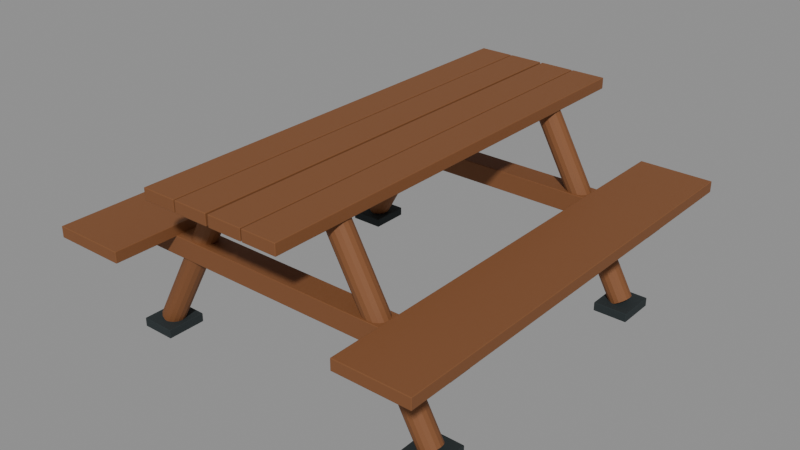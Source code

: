 # Source: picnic-table.blend  (saved by Blender 4.0.36; exported with 4.5.12 LTS)
import bpy
from mathutils import Matrix  # noqa: F401  (used for matrix-valued properties, if any)

bpy.ops.wm.read_factory_settings(use_empty=True)
scene = bpy.context.scene
scene.name = 'Scene'

# ---- materials (node trees are filled in below, after node groups)
mat_tropical_timber = bpy.data.materials.new('Tropical timber')
mat_tropical_timber.use_transparent_shadow = False
mat_tropical_timber.diffuse_color = (0.2159, 0.08228, 0.02843, 1.0)
mat_charcoal = bpy.data.materials.new('Charcoal')
mat_charcoal.use_transparent_shadow = False
mat_charcoal.diffuse_color = (0.01938, 0.02732, 0.02956, 1.0)

# ---- material node trees
mat_tropical_timber.use_nodes = True; mat_tropical_timber.node_tree.nodes.clear()
_N = mat_tropical_timber.node_tree.nodes; _L = mat_tropical_timber.node_tree.links
n0 = _N.new('ShaderNodeBsdfPrincipled'); n0.name = 'Principled BSDF'; n0.location = (10, 300)
n0.inputs[0].default_value = (0.2159, 0.08228, 0.02843, 1.0)
n0.inputs[2].default_value = 0.68
n0.inputs[3].default_value = 1.45
n1 = _N.new('ShaderNodeOutputMaterial'); n1.name = 'Material Output'; n1.location = (300, 300)
_L.new(n0.outputs[0], n1.inputs[0])
n1.is_active_output = True
mat_charcoal.use_nodes = True; mat_charcoal.node_tree.nodes.clear()
_N = mat_charcoal.node_tree.nodes; _L = mat_charcoal.node_tree.links
n0 = _N.new('ShaderNodeBsdfPrincipled'); n0.name = 'Principled BSDF'; n0.location = (10, 300)
n0.inputs[0].default_value = (0.01938, 0.02732, 0.02956, 1.0)
n0.inputs[2].default_value = 0.8
n0.inputs[3].default_value = 1.45
n1 = _N.new('ShaderNodeOutputMaterial'); n1.name = 'Material Output'; n1.location = (300, 300)
_L.new(n0.outputs[0], n1.inputs[0])
n1.is_active_output = True

# ---- meshes
me_cylinder = bpy.data.meshes.new('Cylinder')
me_cylinder.from_pydata([(0.0, 0.045, -0.3895), (0.0, 0.045, 0.3895), (0.01722, 0.04157, -0.3895), (0.01722, 0.04157, 0.3895), (0.03182, 0.03182, -0.3895), (0.03182, 0.03182, 0.3895), (0.04157, 0.01722, -0.3895), (0.04157, 0.01722, 0.3895), (0.045, 0.0, -0.3895), (0.045, 0.0, 0.3895), (0.04157, -0.01722, -0.3895), (0.04157, -0.01722, 0.3895), (0.03182, -0.03182, -0.3895), (0.03182, -0.03182, 0.3895), (0.01722, -0.04157, -0.3895), (0.01722, -0.04157, 0.3895), (0.0, -0.045, -0.3895), (0.0, -0.045, 0.3895), (-0.01722, -0.04157, -0.3895), (-0.01722, -0.04157, 0.3895), (-0.03182, -0.03182, -0.3895), (-0.03182, -0.03182, 0.3895), (-0.04157, -0.01722, -0.3895), (-0.04157, -0.01722, 0.3895), (-0.045, 0.0, -0.3895), (-0.045, 0.0, 0.3895), (-0.04157, 0.01722, -0.3895), (-0.04157, 0.01722, 0.3895), (-0.03182, 0.03182, -0.3895), (-0.03182, 0.03182, 0.3895), (-0.01722, 0.04157, -0.3895), (-0.01722, 0.04157, 0.3895)], [], [(0, 1, 3, 2), (2, 3, 5, 4), (4, 5, 7, 6), (6, 7, 9, 8), (8, 9, 11, 10), (10, 11, 13, 12), (12, 13, 15, 14), (14, 15, 17, 16), (16, 17, 19, 18), (18, 19, 21, 20), (20, 21, 23, 22), (22, 23, 25, 24), (24, 25, 27, 26), (26, 27, 29, 28), (3, 1, 31, 29, 27, 25, 23, 21, 19, 17, 15, 13, 11, 9, 7, 5), (28, 29, 31, 30), (30, 31, 1, 0), (0, 2, 4, 6, 8, 10, 12, 14, 16, 18, 20, 22, 24, 26, 28, 30)])
_uv = me_cylinder.uv_layers.new(name='UVMap')
_uv.uv.foreach_set('vector', [1.0, 0.5, 1.0, 1.0, 0.9375, 1.0, 0.9375, 0.5, 0.9375, 0.5, 0.9375, 1.0, 0.875, 1.0, 0.875, 0.5, 0.875, 0.5, 0.875, 1.0, 0.8125, 1.0, 0.8125, 0.5, 0.8125, 0.5, 0.8125, 1.0, 0.75, 1.0, 0.75, 0.5, 0.75, 0.5, 0.75, 1.0, 0.6875, 1.0, 0.6875, 0.5, 0.6875, 0.5, 0.6875, 1.0, 0.625, 1.0, 0.625, 0.5, 0.625, 0.5, 0.625, 1.0, 0.5625, 1.0, 0.5625, 0.5, 0.5625, 0.5, 0.5625, 1.0, 0.5, 1.0, 0.5, 0.5, 0.5, 0.5, 0.5, 1.0, 0.4375, 1.0, 0.4375, 0.5, 0.4375, 0.5, 0.4375, 1.0, 0.375, 1.0, 0.375, 0.5, 0.375, 0.5, 0.375, 1.0, 0.3125, 1.0, 0.3125, 0.5, 0.3125, 0.5, 0.3125, 1.0, 0.25, 1.0, 0.25, 0.5, 0.25, 0.5, 0.25, 1.0, 0.1875, 1.0, 0.1875, 0.5, 0.1875, 0.5, 0.1875, 1.0, 0.125, 1.0, 0.125, 0.5, 0.3418, 0.4717, 0.25, 0.49, 0.1582, 0.4717, 0.08029, 0.4197, 0.02827, 0.3418, 0.01, 0.25, 0.02827, 0.1582, 0.08029, 0.08029, 0.1582, 0.02827, 0.25, 0.01, 0.3418, 0.02827, 0.4197, 0.08029, 0.4717, 0.1582, 0.49, 0.25, 0.4717, 0.3418, 0.4197, 0.4197, 0.125, 0.5, 0.125, 1.0, 0.0625, 1.0, 0.0625, 0.5, 0.0625, 0.5, 0.0625, 1.0, 0.0, 1.0, 0.0, 0.5, 0.75, 0.49, 0.8418, 0.4717, 0.9197, 0.4197, 0.9717, 0.3418, 0.99, 0.25, 0.9717, 0.1582, 0.9197, 0.08029, 0.8418, 0.02827, 0.75, 0.01, 0.6582, 0.02827, 0.5803, 0.08029, 0.5283, 0.1582, 0.51, 0.25, 0.5283, 0.3418, 0.5803, 0.4197, 0.6582, 0.4717])
me_cylinder.materials.append(mat_tropical_timber)
me_cylinder.update()
me_cylinder_001 = bpy.data.meshes.new('Cylinder.001')
me_cylinder_001.from_pydata([(0.0, 0.045, -0.3895), (0.0, 0.045, 0.3895), (0.01722, 0.04157, -0.3895), (0.01722, 0.04157, 0.3895), (0.03182, 0.03182, -0.3895), (0.03182, 0.03182, 0.3895), (0.04157, 0.01722, -0.3895), (0.04157, 0.01722, 0.3895), (0.045, 0.0, -0.3895), (0.045, 0.0, 0.3895), (0.04157, -0.01722, -0.3895), (0.04157, -0.01722, 0.3895), (0.03182, -0.03182, -0.3895), (0.03182, -0.03182, 0.3895), (0.01722, -0.04157, -0.3895), (0.01722, -0.04157, 0.3895), (0.0, -0.045, -0.3895), (0.0, -0.045, 0.3895), (-0.01722, -0.04157, -0.3895), (-0.01722, -0.04157, 0.3895), (-0.03182, -0.03182, -0.3895), (-0.03182, -0.03182, 0.3895), (-0.04157, -0.01722, -0.3895), (-0.04157, -0.01722, 0.3895), (-0.045, 0.0, -0.3895), (-0.045, 0.0, 0.3895), (-0.04157, 0.01722, -0.3895), (-0.04157, 0.01722, 0.3895), (-0.03182, 0.03182, -0.3895), (-0.03182, 0.03182, 0.3895), (-0.01722, 0.04157, -0.3895), (-0.01722, 0.04157, 0.3895)], [], [(0, 1, 3, 2), (2, 3, 5, 4), (4, 5, 7, 6), (6, 7, 9, 8), (8, 9, 11, 10), (10, 11, 13, 12), (12, 13, 15, 14), (14, 15, 17, 16), (16, 17, 19, 18), (18, 19, 21, 20), (20, 21, 23, 22), (22, 23, 25, 24), (24, 25, 27, 26), (26, 27, 29, 28), (3, 1, 31, 29, 27, 25, 23, 21, 19, 17, 15, 13, 11, 9, 7, 5), (28, 29, 31, 30), (30, 31, 1, 0), (0, 2, 4, 6, 8, 10, 12, 14, 16, 18, 20, 22, 24, 26, 28, 30)])
_uv = me_cylinder_001.uv_layers.new(name='UVMap')
_uv.uv.foreach_set('vector', [1.0, 0.5, 1.0, 1.0, 0.9375, 1.0, 0.9375, 0.5, 0.9375, 0.5, 0.9375, 1.0, 0.875, 1.0, 0.875, 0.5, 0.875, 0.5, 0.875, 1.0, 0.8125, 1.0, 0.8125, 0.5, 0.8125, 0.5, 0.8125, 1.0, 0.75, 1.0, 0.75, 0.5, 0.75, 0.5, 0.75, 1.0, 0.6875, 1.0, 0.6875, 0.5, 0.6875, 0.5, 0.6875, 1.0, 0.625, 1.0, 0.625, 0.5, 0.625, 0.5, 0.625, 1.0, 0.5625, 1.0, 0.5625, 0.5, 0.5625, 0.5, 0.5625, 1.0, 0.5, 1.0, 0.5, 0.5, 0.5, 0.5, 0.5, 1.0, 0.4375, 1.0, 0.4375, 0.5, 0.4375, 0.5, 0.4375, 1.0, 0.375, 1.0, 0.375, 0.5, 0.375, 0.5, 0.375, 1.0, 0.3125, 1.0, 0.3125, 0.5, 0.3125, 0.5, 0.3125, 1.0, 0.25, 1.0, 0.25, 0.5, 0.25, 0.5, 0.25, 1.0, 0.1875, 1.0, 0.1875, 0.5, 0.1875, 0.5, 0.1875, 1.0, 0.125, 1.0, 0.125, 0.5, 0.3418, 0.4717, 0.25, 0.49, 0.1582, 0.4717, 0.08029, 0.4197, 0.02827, 0.3418, 0.01, 0.25, 0.02827, 0.1582, 0.08029, 0.08029, 0.1582, 0.02827, 0.25, 0.01, 0.3418, 0.02827, 0.4197, 0.08029, 0.4717, 0.1582, 0.49, 0.25, 0.4717, 0.3418, 0.4197, 0.4197, 0.125, 0.5, 0.125, 1.0, 0.0625, 1.0, 0.0625, 0.5, 0.0625, 0.5, 0.0625, 1.0, 0.0, 1.0, 0.0, 0.5, 0.75, 0.49, 0.8418, 0.4717, 0.9197, 0.4197, 0.9717, 0.3418, 0.99, 0.25, 0.9717, 0.1582, 0.9197, 0.08029, 0.8418, 0.02827, 0.75, 0.01, 0.6582, 0.02827, 0.5803, 0.08029, 0.5283, 0.1582, 0.51, 0.25, 0.5283, 0.3418, 0.5803, 0.4197, 0.6582, 0.4717])
me_cylinder_001.materials.append(mat_tropical_timber)
me_cylinder_001.update()
me_cube = bpy.data.meshes.new('Cube')
me_cube.from_pydata([(-0.725, -0.05, -0.04), (-0.725, -0.05, 0.04), (-0.725, 0.05, -0.04), (-0.725, 0.05, 0.04), (0.725, -0.05, -0.04), (0.725, -0.05, 0.04), (0.725, 0.05, -0.04), (0.725, 0.05, 0.04)], [], [(0, 1, 3, 2), (2, 3, 7, 6), (6, 7, 5, 4), (4, 5, 1, 0), (2, 6, 4, 0), (7, 3, 1, 5)])
_uv = me_cube.uv_layers.new(name='UVMap')
_uv.uv.foreach_set('vector', [0.375, 0.0, 0.625, 0.0, 0.625, 0.25, 0.375, 0.25, 0.375, 0.25, 0.625, 0.25, 0.625, 0.5, 0.375, 0.5, 0.375, 0.5, 0.625, 0.5, 0.625, 0.75, 0.375, 0.75, 0.375, 0.75, 0.625, 0.75, 0.625, 1.0, 0.375, 1.0, 0.125, 0.5, 0.375, 0.5, 0.375, 0.75, 0.125, 0.75, 0.625, 0.5, 0.875, 0.5, 0.875, 0.75, 0.625, 0.75])
me_cube.materials.append(mat_tropical_timber)
me_cube.update()
me_cylinder_002 = bpy.data.meshes.new('Cylinder.002')
me_cylinder_002.from_pydata([(0.0, 0.045, -0.3895), (0.0, 0.045, 0.3895), (0.01722, 0.04157, -0.3895), (0.01722, 0.04157, 0.3895), (0.03182, 0.03182, -0.3895), (0.03182, 0.03182, 0.3895), (0.04157, 0.01722, -0.3895), (0.04157, 0.01722, 0.3895), (0.045, 0.0, -0.3895), (0.045, 0.0, 0.3895), (0.04157, -0.01722, -0.3895), (0.04157, -0.01722, 0.3895), (0.03182, -0.03182, -0.3895), (0.03182, -0.03182, 0.3895), (0.01722, -0.04157, -0.3895), (0.01722, -0.04157, 0.3895), (0.0, -0.045, -0.3895), (0.0, -0.045, 0.3895), (-0.01722, -0.04157, -0.3895), (-0.01722, -0.04157, 0.3895), (-0.03182, -0.03182, -0.3895), (-0.03182, -0.03182, 0.3895), (-0.04157, -0.01722, -0.3895), (-0.04157, -0.01722, 0.3895), (-0.045, 0.0, -0.3895), (-0.045, 0.0, 0.3895), (-0.04157, 0.01722, -0.3895), (-0.04157, 0.01722, 0.3895), (-0.03182, 0.03182, -0.3895), (-0.03182, 0.03182, 0.3895), (-0.01722, 0.04157, -0.3895), (-0.01722, 0.04157, 0.3895)], [], [(0, 1, 3, 2), (2, 3, 5, 4), (4, 5, 7, 6), (6, 7, 9, 8), (8, 9, 11, 10), (10, 11, 13, 12), (12, 13, 15, 14), (14, 15, 17, 16), (16, 17, 19, 18), (18, 19, 21, 20), (20, 21, 23, 22), (22, 23, 25, 24), (24, 25, 27, 26), (26, 27, 29, 28), (3, 1, 31, 29, 27, 25, 23, 21, 19, 17, 15, 13, 11, 9, 7, 5), (28, 29, 31, 30), (30, 31, 1, 0), (0, 2, 4, 6, 8, 10, 12, 14, 16, 18, 20, 22, 24, 26, 28, 30)])
_uv = me_cylinder_002.uv_layers.new(name='UVMap')
_uv.uv.foreach_set('vector', [1.0, 0.5, 1.0, 1.0, 0.9375, 1.0, 0.9375, 0.5, 0.9375, 0.5, 0.9375, 1.0, 0.875, 1.0, 0.875, 0.5, 0.875, 0.5, 0.875, 1.0, 0.8125, 1.0, 0.8125, 0.5, 0.8125, 0.5, 0.8125, 1.0, 0.75, 1.0, 0.75, 0.5, 0.75, 0.5, 0.75, 1.0, 0.6875, 1.0, 0.6875, 0.5, 0.6875, 0.5, 0.6875, 1.0, 0.625, 1.0, 0.625, 0.5, 0.625, 0.5, 0.625, 1.0, 0.5625, 1.0, 0.5625, 0.5, 0.5625, 0.5, 0.5625, 1.0, 0.5, 1.0, 0.5, 0.5, 0.5, 0.5, 0.5, 1.0, 0.4375, 1.0, 0.4375, 0.5, 0.4375, 0.5, 0.4375, 1.0, 0.375, 1.0, 0.375, 0.5, 0.375, 0.5, 0.375, 1.0, 0.3125, 1.0, 0.3125, 0.5, 0.3125, 0.5, 0.3125, 1.0, 0.25, 1.0, 0.25, 0.5, 0.25, 0.5, 0.25, 1.0, 0.1875, 1.0, 0.1875, 0.5, 0.1875, 0.5, 0.1875, 1.0, 0.125, 1.0, 0.125, 0.5, 0.3418, 0.4717, 0.25, 0.49, 0.1582, 0.4717, 0.08029, 0.4197, 0.02827, 0.3418, 0.01, 0.25, 0.02827, 0.1582, 0.08029, 0.08029, 0.1582, 0.02827, 0.25, 0.01, 0.3418, 0.02827, 0.4197, 0.08029, 0.4717, 0.1582, 0.49, 0.25, 0.4717, 0.3418, 0.4197, 0.4197, 0.125, 0.5, 0.125, 1.0, 0.0625, 1.0, 0.0625, 0.5, 0.0625, 0.5, 0.0625, 1.0, 0.0, 1.0, 0.0, 0.5, 0.75, 0.49, 0.8418, 0.4717, 0.9197, 0.4197, 0.9717, 0.3418, 0.99, 0.25, 0.9717, 0.1582, 0.9197, 0.08029, 0.8418, 0.02827, 0.75, 0.01, 0.6582, 0.02827, 0.5803, 0.08029, 0.5283, 0.1582, 0.51, 0.25, 0.5283, 0.3418, 0.5803, 0.4197, 0.6582, 0.4717])
me_cylinder_002.materials.append(mat_tropical_timber)
me_cylinder_002.update()
me_cylinder_003 = bpy.data.meshes.new('Cylinder.003')
me_cylinder_003.from_pydata([(0.0, 0.045, -0.3895), (0.0, 0.045, 0.3895), (0.01722, 0.04157, -0.3895), (0.01722, 0.04157, 0.3895), (0.03182, 0.03182, -0.3895), (0.03182, 0.03182, 0.3895), (0.04157, 0.01722, -0.3895), (0.04157, 0.01722, 0.3895), (0.045, 0.0, -0.3895), (0.045, 0.0, 0.3895), (0.04157, -0.01722, -0.3895), (0.04157, -0.01722, 0.3895), (0.03182, -0.03182, -0.3895), (0.03182, -0.03182, 0.3895), (0.01722, -0.04157, -0.3895), (0.01722, -0.04157, 0.3895), (0.0, -0.045, -0.3895), (0.0, -0.045, 0.3895), (-0.01722, -0.04157, -0.3895), (-0.01722, -0.04157, 0.3895), (-0.03182, -0.03182, -0.3895), (-0.03182, -0.03182, 0.3895), (-0.04157, -0.01722, -0.3895), (-0.04157, -0.01722, 0.3895), (-0.045, 0.0, -0.3895), (-0.045, 0.0, 0.3895), (-0.04157, 0.01722, -0.3895), (-0.04157, 0.01722, 0.3895), (-0.03182, 0.03182, -0.3895), (-0.03182, 0.03182, 0.3895), (-0.01722, 0.04157, -0.3895), (-0.01722, 0.04157, 0.3895)], [], [(0, 1, 3, 2), (2, 3, 5, 4), (4, 5, 7, 6), (6, 7, 9, 8), (8, 9, 11, 10), (10, 11, 13, 12), (12, 13, 15, 14), (14, 15, 17, 16), (16, 17, 19, 18), (18, 19, 21, 20), (20, 21, 23, 22), (22, 23, 25, 24), (24, 25, 27, 26), (26, 27, 29, 28), (3, 1, 31, 29, 27, 25, 23, 21, 19, 17, 15, 13, 11, 9, 7, 5), (28, 29, 31, 30), (30, 31, 1, 0), (0, 2, 4, 6, 8, 10, 12, 14, 16, 18, 20, 22, 24, 26, 28, 30)])
_uv = me_cylinder_003.uv_layers.new(name='UVMap')
_uv.uv.foreach_set('vector', [1.0, 0.5, 1.0, 1.0, 0.9375, 1.0, 0.9375, 0.5, 0.9375, 0.5, 0.9375, 1.0, 0.875, 1.0, 0.875, 0.5, 0.875, 0.5, 0.875, 1.0, 0.8125, 1.0, 0.8125, 0.5, 0.8125, 0.5, 0.8125, 1.0, 0.75, 1.0, 0.75, 0.5, 0.75, 0.5, 0.75, 1.0, 0.6875, 1.0, 0.6875, 0.5, 0.6875, 0.5, 0.6875, 1.0, 0.625, 1.0, 0.625, 0.5, 0.625, 0.5, 0.625, 1.0, 0.5625, 1.0, 0.5625, 0.5, 0.5625, 0.5, 0.5625, 1.0, 0.5, 1.0, 0.5, 0.5, 0.5, 0.5, 0.5, 1.0, 0.4375, 1.0, 0.4375, 0.5, 0.4375, 0.5, 0.4375, 1.0, 0.375, 1.0, 0.375, 0.5, 0.375, 0.5, 0.375, 1.0, 0.3125, 1.0, 0.3125, 0.5, 0.3125, 0.5, 0.3125, 1.0, 0.25, 1.0, 0.25, 0.5, 0.25, 0.5, 0.25, 1.0, 0.1875, 1.0, 0.1875, 0.5, 0.1875, 0.5, 0.1875, 1.0, 0.125, 1.0, 0.125, 0.5, 0.3418, 0.4717, 0.25, 0.49, 0.1582, 0.4717, 0.08029, 0.4197, 0.02827, 0.3418, 0.01, 0.25, 0.02827, 0.1582, 0.08029, 0.08029, 0.1582, 0.02827, 0.25, 0.01, 0.3418, 0.02827, 0.4197, 0.08029, 0.4717, 0.1582, 0.49, 0.25, 0.4717, 0.3418, 0.4197, 0.4197, 0.125, 0.5, 0.125, 1.0, 0.0625, 1.0, 0.0625, 0.5, 0.0625, 0.5, 0.0625, 1.0, 0.0, 1.0, 0.0, 0.5, 0.75, 0.49, 0.8418, 0.4717, 0.9197, 0.4197, 0.9717, 0.3418, 0.99, 0.25, 0.9717, 0.1582, 0.9197, 0.08029, 0.8418, 0.02827, 0.75, 0.01, 0.6582, 0.02827, 0.5803, 0.08029, 0.5283, 0.1582, 0.51, 0.25, 0.5283, 0.3418, 0.5803, 0.4197, 0.6582, 0.4717])
me_cylinder_003.materials.append(mat_tropical_timber)
me_cylinder_003.update()
me_cube_001 = bpy.data.meshes.new('Cube.001')
me_cube_001.from_pydata([(-0.725, -0.05, -0.04), (-0.725, -0.05, 0.04), (-0.725, 0.05, -0.04), (-0.725, 0.05, 0.04), (0.725, -0.05, -0.04), (0.725, -0.05, 0.04), (0.725, 0.05, -0.04), (0.725, 0.05, 0.04)], [], [(0, 1, 3, 2), (2, 3, 7, 6), (6, 7, 5, 4), (4, 5, 1, 0), (2, 6, 4, 0), (7, 3, 1, 5)])
_uv = me_cube_001.uv_layers.new(name='UVMap')
_uv.uv.foreach_set('vector', [0.375, 0.0, 0.625, 0.0, 0.625, 0.25, 0.375, 0.25, 0.375, 0.25, 0.625, 0.25, 0.625, 0.5, 0.375, 0.5, 0.375, 0.5, 0.625, 0.5, 0.625, 0.75, 0.375, 0.75, 0.375, 0.75, 0.625, 0.75, 0.625, 1.0, 0.375, 1.0, 0.125, 0.5, 0.375, 0.5, 0.375, 0.75, 0.125, 0.75, 0.625, 0.5, 0.875, 0.5, 0.875, 0.75, 0.625, 0.75])
me_cube_001.materials.append(mat_tropical_timber)
me_cube_001.update()
me_cube_002 = bpy.data.meshes.new('Cube.002')
me_cube_002.from_pydata([(-0.07, -0.9, -0.0225), (-0.07, -0.9, 0.0225), (-0.07, 0.9, -0.0225), (-0.07, 0.9, 0.0225), (0.07, -0.9, -0.0225), (0.07, -0.9, 0.0225), (0.07, 0.9, -0.0225), (0.07, 0.9, 0.0225)], [], [(0, 1, 3, 2), (2, 3, 7, 6), (6, 7, 5, 4), (4, 5, 1, 0), (2, 6, 4, 0), (7, 3, 1, 5)])
_uv = me_cube_002.uv_layers.new(name='UVMap')
_uv.uv.foreach_set('vector', [0.375, 0.0, 0.625, 0.0, 0.625, 0.25, 0.375, 0.25, 0.375, 0.25, 0.625, 0.25, 0.625, 0.5, 0.375, 0.5, 0.375, 0.5, 0.625, 0.5, 0.625, 0.75, 0.375, 0.75, 0.375, 0.75, 0.625, 0.75, 0.625, 1.0, 0.375, 1.0, 0.125, 0.5, 0.375, 0.5, 0.375, 0.75, 0.125, 0.75, 0.625, 0.5, 0.875, 0.5, 0.875, 0.75, 0.625, 0.75])
me_cube_002.materials.append(mat_tropical_timber)
me_cube_002.update()
me_cube_003 = bpy.data.meshes.new('Cube.003')
me_cube_003.from_pydata([(-0.07, -0.9, -0.0225), (-0.07, -0.9, 0.0225), (-0.07, 0.9, -0.0225), (-0.07, 0.9, 0.0225), (0.07, -0.9, -0.0225), (0.07, -0.9, 0.0225), (0.07, 0.9, -0.0225), (0.07, 0.9, 0.0225)], [], [(0, 1, 3, 2), (2, 3, 7, 6), (6, 7, 5, 4), (4, 5, 1, 0), (2, 6, 4, 0), (7, 3, 1, 5)])
_uv = me_cube_003.uv_layers.new(name='UVMap')
_uv.uv.foreach_set('vector', [0.375, 0.0, 0.625, 0.0, 0.625, 0.25, 0.375, 0.25, 0.375, 0.25, 0.625, 0.25, 0.625, 0.5, 0.375, 0.5, 0.375, 0.5, 0.625, 0.5, 0.625, 0.75, 0.375, 0.75, 0.375, 0.75, 0.625, 0.75, 0.625, 1.0, 0.375, 1.0, 0.125, 0.5, 0.375, 0.5, 0.375, 0.75, 0.125, 0.75, 0.625, 0.5, 0.875, 0.5, 0.875, 0.75, 0.625, 0.75])
me_cube_003.materials.append(mat_tropical_timber)
me_cube_003.update()
me_cube_004 = bpy.data.meshes.new('Cube.004')
me_cube_004.from_pydata([(-0.07, -0.9, -0.0225), (-0.07, -0.9, 0.0225), (-0.07, 0.9, -0.0225), (-0.07, 0.9, 0.0225), (0.07, -0.9, -0.0225), (0.07, -0.9, 0.0225), (0.07, 0.9, -0.0225), (0.07, 0.9, 0.0225)], [], [(0, 1, 3, 2), (2, 3, 7, 6), (6, 7, 5, 4), (4, 5, 1, 0), (2, 6, 4, 0), (7, 3, 1, 5)])
_uv = me_cube_004.uv_layers.new(name='UVMap')
_uv.uv.foreach_set('vector', [0.375, 0.0, 0.625, 0.0, 0.625, 0.25, 0.375, 0.25, 0.375, 0.25, 0.625, 0.25, 0.625, 0.5, 0.375, 0.5, 0.375, 0.5, 0.625, 0.5, 0.625, 0.75, 0.375, 0.75, 0.375, 0.75, 0.625, 0.75, 0.625, 1.0, 0.375, 1.0, 0.125, 0.5, 0.375, 0.5, 0.375, 0.75, 0.125, 0.75, 0.625, 0.5, 0.875, 0.5, 0.875, 0.75, 0.625, 0.75])
me_cube_004.materials.append(mat_tropical_timber)
me_cube_004.update()
me_cube_005 = bpy.data.meshes.new('Cube.005')
me_cube_005.from_pydata([(-0.07, -0.9, -0.0225), (-0.07, -0.9, 0.0225), (-0.07, 0.9, -0.0225), (-0.07, 0.9, 0.0225), (0.07, -0.9, -0.0225), (0.07, -0.9, 0.0225), (0.07, 0.9, -0.0225), (0.07, 0.9, 0.0225)], [], [(0, 1, 3, 2), (2, 3, 7, 6), (6, 7, 5, 4), (4, 5, 1, 0), (2, 6, 4, 0), (7, 3, 1, 5)])
_uv = me_cube_005.uv_layers.new(name='UVMap')
_uv.uv.foreach_set('vector', [0.375, 0.0, 0.625, 0.0, 0.625, 0.25, 0.375, 0.25, 0.375, 0.25, 0.625, 0.25, 0.625, 0.5, 0.375, 0.5, 0.375, 0.5, 0.625, 0.5, 0.625, 0.75, 0.375, 0.75, 0.375, 0.75, 0.625, 0.75, 0.625, 1.0, 0.375, 1.0, 0.125, 0.5, 0.375, 0.5, 0.375, 0.75, 0.125, 0.75, 0.625, 0.5, 0.875, 0.5, 0.875, 0.75, 0.625, 0.75])
me_cube_005.materials.append(mat_tropical_timber)
me_cube_005.update()
me_cube_006 = bpy.data.meshes.new('Cube.006')
me_cube_006.from_pydata([(-0.15, -0.9, -0.0225), (-0.15, -0.9, 0.0225), (-0.15, 0.9, -0.0225), (-0.15, 0.9, 0.0225), (0.15, -0.9, -0.0225), (0.15, -0.9, 0.0225), (0.15, 0.9, -0.0225), (0.15, 0.9, 0.0225)], [], [(0, 1, 3, 2), (2, 3, 7, 6), (6, 7, 5, 4), (4, 5, 1, 0), (2, 6, 4, 0), (7, 3, 1, 5)])
_uv = me_cube_006.uv_layers.new(name='UVMap')
_uv.uv.foreach_set('vector', [0.375, 0.0, 0.625, 0.0, 0.625, 0.25, 0.375, 0.25, 0.375, 0.25, 0.625, 0.25, 0.625, 0.5, 0.375, 0.5, 0.375, 0.5, 0.625, 0.5, 0.625, 0.75, 0.375, 0.75, 0.375, 0.75, 0.625, 0.75, 0.625, 1.0, 0.375, 1.0, 0.125, 0.5, 0.375, 0.5, 0.375, 0.75, 0.125, 0.75, 0.625, 0.5, 0.875, 0.5, 0.875, 0.75, 0.625, 0.75])
me_cube_006.materials.append(mat_tropical_timber)
me_cube_006.update()
me_cube_007 = bpy.data.meshes.new('Cube.007')
me_cube_007.from_pydata([(-0.15, -0.9, -0.0225), (-0.15, -0.9, 0.0225), (-0.15, 0.9, -0.0225), (-0.15, 0.9, 0.0225), (0.15, -0.9, -0.0225), (0.15, -0.9, 0.0225), (0.15, 0.9, -0.0225), (0.15, 0.9, 0.0225)], [], [(0, 1, 3, 2), (2, 3, 7, 6), (6, 7, 5, 4), (4, 5, 1, 0), (2, 6, 4, 0), (7, 3, 1, 5)])
_uv = me_cube_007.uv_layers.new(name='UVMap')
_uv.uv.foreach_set('vector', [0.375, 0.0, 0.625, 0.0, 0.625, 0.25, 0.375, 0.25, 0.375, 0.25, 0.625, 0.25, 0.625, 0.5, 0.375, 0.5, 0.375, 0.5, 0.625, 0.5, 0.625, 0.75, 0.375, 0.75, 0.375, 0.75, 0.625, 0.75, 0.625, 1.0, 0.375, 1.0, 0.125, 0.5, 0.375, 0.5, 0.375, 0.75, 0.125, 0.75, 0.625, 0.5, 0.875, 0.5, 0.875, 0.75, 0.625, 0.75])
me_cube_007.materials.append(mat_tropical_timber)
me_cube_007.update()
me_cube_008 = bpy.data.meshes.new('Cube.008')
me_cube_008.from_pydata([(-0.07, -0.08, -0.018), (-0.07, -0.08, 0.018), (-0.07, 0.08, -0.018), (-0.07, 0.08, 0.018), (0.07, -0.08, -0.018), (0.07, -0.08, 0.018), (0.07, 0.08, -0.018), (0.07, 0.08, 0.018)], [], [(0, 1, 3, 2), (2, 3, 7, 6), (6, 7, 5, 4), (4, 5, 1, 0), (2, 6, 4, 0), (7, 3, 1, 5)])
_uv = me_cube_008.uv_layers.new(name='UVMap')
_uv.uv.foreach_set('vector', [0.375, 0.0, 0.625, 0.0, 0.625, 0.25, 0.375, 0.25, 0.375, 0.25, 0.625, 0.25, 0.625, 0.5, 0.375, 0.5, 0.375, 0.5, 0.625, 0.5, 0.625, 0.75, 0.375, 0.75, 0.375, 0.75, 0.625, 0.75, 0.625, 1.0, 0.375, 1.0, 0.125, 0.5, 0.375, 0.5, 0.375, 0.75, 0.125, 0.75, 0.625, 0.5, 0.875, 0.5, 0.875, 0.75, 0.625, 0.75])
me_cube_008.materials.append(mat_charcoal)
me_cube_008.update()
me_cube_009 = bpy.data.meshes.new('Cube.009')
me_cube_009.from_pydata([(-0.07, -0.08, -0.018), (-0.07, -0.08, 0.018), (-0.07, 0.08, -0.018), (-0.07, 0.08, 0.018), (0.07, -0.08, -0.018), (0.07, -0.08, 0.018), (0.07, 0.08, -0.018), (0.07, 0.08, 0.018)], [], [(0, 1, 3, 2), (2, 3, 7, 6), (6, 7, 5, 4), (4, 5, 1, 0), (2, 6, 4, 0), (7, 3, 1, 5)])
_uv = me_cube_009.uv_layers.new(name='UVMap')
_uv.uv.foreach_set('vector', [0.375, 0.0, 0.625, 0.0, 0.625, 0.25, 0.375, 0.25, 0.375, 0.25, 0.625, 0.25, 0.625, 0.5, 0.375, 0.5, 0.375, 0.5, 0.625, 0.5, 0.625, 0.75, 0.375, 0.75, 0.375, 0.75, 0.625, 0.75, 0.625, 1.0, 0.375, 1.0, 0.125, 0.5, 0.375, 0.5, 0.375, 0.75, 0.125, 0.75, 0.625, 0.5, 0.875, 0.5, 0.875, 0.75, 0.625, 0.75])
me_cube_009.materials.append(mat_charcoal)
me_cube_009.update()
me_cube_010 = bpy.data.meshes.new('Cube.010')
me_cube_010.from_pydata([(-0.07, -0.08, -0.018), (-0.07, -0.08, 0.018), (-0.07, 0.08, -0.018), (-0.07, 0.08, 0.018), (0.07, -0.08, -0.018), (0.07, -0.08, 0.018), (0.07, 0.08, -0.018), (0.07, 0.08, 0.018)], [], [(0, 1, 3, 2), (2, 3, 7, 6), (6, 7, 5, 4), (4, 5, 1, 0), (2, 6, 4, 0), (7, 3, 1, 5)])
_uv = me_cube_010.uv_layers.new(name='UVMap')
_uv.uv.foreach_set('vector', [0.375, 0.0, 0.625, 0.0, 0.625, 0.25, 0.375, 0.25, 0.375, 0.25, 0.625, 0.25, 0.625, 0.5, 0.375, 0.5, 0.375, 0.5, 0.625, 0.5, 0.625, 0.75, 0.375, 0.75, 0.375, 0.75, 0.625, 0.75, 0.625, 1.0, 0.375, 1.0, 0.125, 0.5, 0.375, 0.5, 0.375, 0.75, 0.125, 0.75, 0.625, 0.5, 0.875, 0.5, 0.875, 0.75, 0.625, 0.75])
me_cube_010.materials.append(mat_charcoal)
me_cube_010.update()
me_cube_011 = bpy.data.meshes.new('Cube.011')
me_cube_011.from_pydata([(-0.07, -0.08, -0.018), (-0.07, -0.08, 0.018), (-0.07, 0.08, -0.018), (-0.07, 0.08, 0.018), (0.07, -0.08, -0.018), (0.07, -0.08, 0.018), (0.07, 0.08, -0.018), (0.07, 0.08, 0.018)], [], [(0, 1, 3, 2), (2, 3, 7, 6), (6, 7, 5, 4), (4, 5, 1, 0), (2, 6, 4, 0), (7, 3, 1, 5)])
_uv = me_cube_011.uv_layers.new(name='UVMap')
_uv.uv.foreach_set('vector', [0.375, 0.0, 0.625, 0.0, 0.625, 0.25, 0.375, 0.25, 0.375, 0.25, 0.625, 0.25, 0.625, 0.5, 0.375, 0.5, 0.375, 0.5, 0.625, 0.5, 0.625, 0.75, 0.375, 0.75, 0.375, 0.75, 0.625, 0.75, 0.625, 1.0, 0.375, 1.0, 0.125, 0.5, 0.375, 0.5, 0.375, 0.75, 0.125, 0.75, 0.625, 0.5, 0.875, 0.5, 0.875, 0.75, 0.625, 0.75])
me_cube_011.materials.append(mat_charcoal)
me_cube_011.update()

# ---- objects
ob_asset_picnictable = bpy.data.objects.new('ASSET_PicnicTable', None)
ob_a_frame_leg_001 = bpy.data.objects.new('A_Frame_Leg.001', me_cylinder)
ob_a_frame_leg_002 = bpy.data.objects.new('A_Frame_Leg.002', me_cylinder_001)
ob_bench_bearer_001 = bpy.data.objects.new('Bench_Bearer.001', me_cube)
ob_a_frame_leg_003 = bpy.data.objects.new('A_Frame_Leg.003', me_cylinder_002)
ob_a_frame_leg = bpy.data.objects.new('A_Frame_Leg', me_cylinder_003)
ob_bench_bearer = bpy.data.objects.new('Bench_Bearer', me_cube_001)
ob_table_plank = bpy.data.objects.new('Table_Plank', me_cube_002)
ob_table_plank_001 = bpy.data.objects.new('Table_Plank.001', me_cube_003)
ob_table_plank_002 = bpy.data.objects.new('Table_Plank.002', me_cube_004)
ob_table_plank_003 = bpy.data.objects.new('Table_Plank.003', me_cube_005)
ob_fixed_bench = bpy.data.objects.new('Fixed_Bench', me_cube_006)
ob_fixed_bench_001 = bpy.data.objects.new('Fixed_Bench.001', me_cube_007)
ob_foot_pad = bpy.data.objects.new('Foot_Pad', me_cube_008)
ob_foot_pad_001 = bpy.data.objects.new('Foot_Pad.001', me_cube_009)
ob_foot_pad_002 = bpy.data.objects.new('Foot_Pad.002', me_cube_010)
ob_foot_pad_003 = bpy.data.objects.new('Foot_Pad.003', me_cube_011)

# ---- transforms, parenting, visibility, modifiers, constraints
ob_asset_picnictable.location = (0.0, 0.0, 0.0)
ob_a_frame_leg_001.parent = ob_asset_picnictable
ob_a_frame_leg_001.location = (-0.43, -0.59, 0.38)
ob_a_frame_leg_001.rotation_euler = (0.5096, 2.039e-08, 1.571)
ob_a_frame_leg_002.parent = ob_asset_picnictable
ob_a_frame_leg_002.location = (0.43, -0.59, 0.38)
ob_a_frame_leg_002.rotation_euler = (0.5096, -2.039e-08, -1.571)
ob_bench_bearer_001.parent = ob_asset_picnictable
ob_bench_bearer_001.location = (0.0, -0.59, 0.4)
_m = ob_bench_bearer_001.modifiers.new('Editable eased edges', 'BEVEL')
_m.width = 0.002
_m.width_pct = 0.002
_m.segments = 2
ob_a_frame_leg_003.parent = ob_asset_picnictable
ob_a_frame_leg_003.location = (-0.43, 0.59, 0.38)
ob_a_frame_leg_003.rotation_euler = (0.5096, 2.039e-08, 1.571)
ob_a_frame_leg.parent = ob_asset_picnictable
ob_a_frame_leg.location = (0.43, 0.59, 0.38)
ob_a_frame_leg.rotation_euler = (0.5096, -2.039e-08, -1.571)
ob_bench_bearer.parent = ob_asset_picnictable
ob_bench_bearer.location = (0.0, 0.59, 0.4)
_m = ob_bench_bearer.modifiers.new('Editable eased edges', 'BEVEL')
_m.width = 0.002
_m.width_pct = 0.002
_m.segments = 2
ob_table_plank.parent = ob_asset_picnictable
ob_table_plank.location = (-0.22, 0.0, 0.76)
_m = ob_table_plank.modifiers.new('Editable eased edges', 'BEVEL')
_m.width = 0.002
_m.width_pct = 0.002
_m.segments = 2
ob_table_plank_001.parent = ob_asset_picnictable
ob_table_plank_001.location = (-0.075, 0.0, 0.76)
_m = ob_table_plank_001.modifiers.new('Editable eased edges', 'BEVEL')
_m.width = 0.002
_m.width_pct = 0.002
_m.segments = 2
ob_table_plank_002.parent = ob_asset_picnictable
ob_table_plank_002.location = (0.075, 0.0, 0.76)
_m = ob_table_plank_002.modifiers.new('Editable eased edges', 'BEVEL')
_m.width = 0.002
_m.width_pct = 0.002
_m.segments = 2
ob_table_plank_003.parent = ob_asset_picnictable
ob_table_plank_003.location = (0.22, 0.0, 0.76)
_m = ob_table_plank_003.modifiers.new('Editable eased edges', 'BEVEL')
_m.width = 0.002
_m.width_pct = 0.002
_m.segments = 2
ob_fixed_bench.parent = ob_asset_picnictable
ob_fixed_bench.location = (-0.64, 0.0, 0.46)
_m = ob_fixed_bench.modifiers.new('Editable eased edges', 'BEVEL')
_m.width = 0.002
_m.width_pct = 0.002
_m.segments = 2
ob_fixed_bench_001.parent = ob_asset_picnictable
ob_fixed_bench_001.location = (0.64, 0.0, 0.46)
_m = ob_fixed_bench_001.modifiers.new('Editable eased edges', 'BEVEL')
_m.width = 0.002
_m.width_pct = 0.002
_m.segments = 2
ob_foot_pad.parent = ob_asset_picnictable
ob_foot_pad.location = (-0.62, -0.59, 0.018)
_m = ob_foot_pad.modifiers.new('Editable eased edges', 'BEVEL')
_m.width = 0.002
_m.width_pct = 0.002
_m.segments = 2
ob_foot_pad_001.parent = ob_asset_picnictable
ob_foot_pad_001.location = (-0.62, 0.59, 0.018)
_m = ob_foot_pad_001.modifiers.new('Editable eased edges', 'BEVEL')
_m.width = 0.002
_m.width_pct = 0.002
_m.segments = 2
ob_foot_pad_002.parent = ob_asset_picnictable
ob_foot_pad_002.location = (0.62, -0.59, 0.018)
_m = ob_foot_pad_002.modifiers.new('Editable eased edges', 'BEVEL')
_m.width = 0.002
_m.width_pct = 0.002
_m.segments = 2
ob_foot_pad_003.parent = ob_asset_picnictable
ob_foot_pad_003.location = (0.62, 0.59, 0.018)
_m = ob_foot_pad_003.modifiers.new('Editable eased edges', 'BEVEL')
_m.width = 0.002
_m.width_pct = 0.002
_m.segments = 2

# ---- collection membership
scene.collection.objects.link(ob_asset_picnictable)
scene.collection.objects.link(ob_a_frame_leg_001)
scene.collection.objects.link(ob_a_frame_leg_002)
scene.collection.objects.link(ob_bench_bearer_001)
scene.collection.objects.link(ob_a_frame_leg_003)
scene.collection.objects.link(ob_a_frame_leg)
scene.collection.objects.link(ob_bench_bearer)
scene.collection.objects.link(ob_table_plank)
scene.collection.objects.link(ob_table_plank_001)
scene.collection.objects.link(ob_table_plank_002)
scene.collection.objects.link(ob_table_plank_003)
scene.collection.objects.link(ob_fixed_bench)
scene.collection.objects.link(ob_fixed_bench_001)
scene.collection.objects.link(ob_foot_pad)
scene.collection.objects.link(ob_foot_pad_001)
scene.collection.objects.link(ob_foot_pad_002)
scene.collection.objects.link(ob_foot_pad_003)

# ---- scene / render settings (as saved in the file)
scene.frame_start = 1; scene.frame_end = 49; scene.frame_set(1)
scene.render.engine = 'BLENDER_EEVEE_NEXT'
scene.cycles.sampling_pattern = 'TABULATED_SOBOL'
bpy.context.view_layer.update()

# ---- added for rendering (the .blend has no active camera and no usable light): camera, sun + grey world if the file has none
cam_auto = bpy.data.cameras.new('AutoCamera')
cam_auto.lens = 50.0
cam_auto.sensor_width = 36.0
cam_auto.clip_end = 1000.0
ob_auto_camera = bpy.data.objects.new('AutoCamera', cam_auto)
scene.collection.objects.link(ob_auto_camera)
ob_auto_camera.location = (2.33125, -2.79751, 2.25625)
ob_auto_camera.rotation_euler = (1.09748, -7.21219e-08, 0.694738)
scene.camera = ob_auto_camera
light_auto_sun = bpy.data.lights.new('AutoSun', 'SUN')
light_auto_sun.energy = 3.0
light_auto_sun.angle = 0.0523599
ob_auto_sun = bpy.data.objects.new('AutoSun', light_auto_sun)
scene.collection.objects.link(ob_auto_sun)
ob_auto_sun.rotation_euler = (0.872665, 0.174533, 0.523599)
if scene.world is None:
    world_auto = bpy.data.worlds.new('AutoWorld')
    world_auto.color = (0.3, 0.3, 0.3)
    scene.world = world_auto
bpy.context.view_layer.update()
